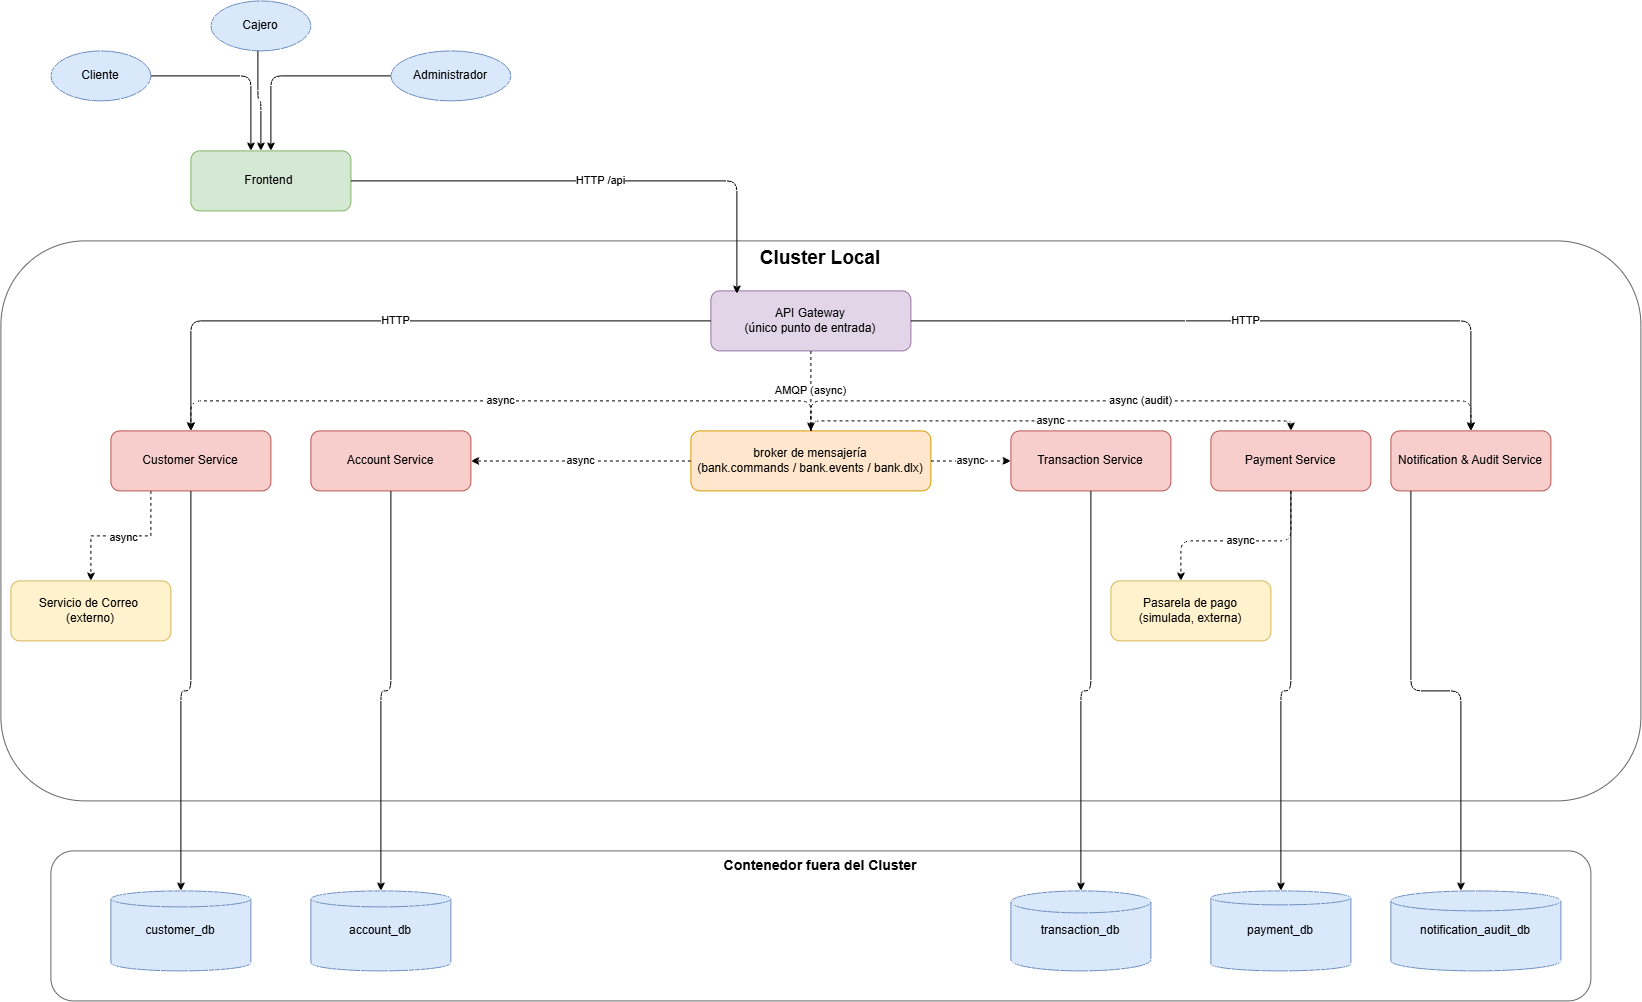

The diagram above was exported from draw.io. Its source (the exported page's mxGraphModel, read from the mxfile embedded in the PNG):
<mxGraphModel dx="1472" dy="752" grid="1" gridSize="10" guides="1" tooltips="1" connect="1" arrows="1" fold="1" page="1" pageScale="1" pageWidth="827" pageHeight="1169" math="0" shadow="0">
  <root>
    <mxCell id="0" />
    <mxCell id="1" parent="0" />
    <mxCell id="KQs5JO01ehu0NclXxnoV-4" parent="1" style="ellipse;whiteSpace=wrap;html=1;fillColor=#dae8fc;strokeColor=#6c8ebf;" value="Cliente" vertex="1">
      <mxGeometry height="50" width="100" x="670" y="70" as="geometry" />
    </mxCell>
    <mxCell id="KQs5JO01ehu0NclXxnoV-5" parent="1" style="ellipse;whiteSpace=wrap;html=1;fillColor=#dae8fc;strokeColor=#6c8ebf;" value="Cajero" vertex="1">
      <mxGeometry height="50" width="100" x="830" y="20" as="geometry" />
    </mxCell>
    <mxCell id="KQs5JO01ehu0NclXxnoV-6" parent="1" style="ellipse;whiteSpace=wrap;html=1;fillColor=#dae8fc;strokeColor=#6c8ebf;" value="Administrador" vertex="1">
      <mxGeometry height="50" width="120" x="1010" y="70" as="geometry" />
    </mxCell>
    <mxCell id="KQs5JO01ehu0NclXxnoV-7" parent="1" style="rounded=1;whiteSpace=wrap;html=1;fillColor=#d5e8d4;strokeColor=#82b366;" value="Frontend&amp;nbsp;" vertex="1">
      <mxGeometry height="60" width="160" x="810" y="170" as="geometry" />
    </mxCell>
    <mxCell id="KQs5JO01ehu0NclXxnoV-8" parent="1" style="rounded=1;whiteSpace=wrap;html=1;verticalAlign=top;fillColor=none;strokeColor=#666666;fontSize=14;fontStyle=1;" value="&lt;font style=&quot;font-size: 19px;&quot;&gt;Cluster Local&lt;/font&gt;" vertex="1">
      <mxGeometry height="560" width="1640" x="620" y="260" as="geometry" />
    </mxCell>
    <mxCell id="KQs5JO01ehu0NclXxnoV-9" parent="1" style="rounded=1;whiteSpace=wrap;html=1;fillColor=#e1d5e7;strokeColor=#9673a6;" value="API Gateway&lt;br&gt;(único punto de entrada)" vertex="1">
      <mxGeometry height="60" width="200" x="1330" y="310" as="geometry" />
    </mxCell>
    <mxCell id="KQs5JO01ehu0NclXxnoV-10" parent="1" style="rounded=1;whiteSpace=wrap;html=1;fillColor=#ffe6cc;strokeColor=#d79b00;" value="broker de mensajería&lt;br&gt;(bank.commands / bank.events / bank.dlx)" vertex="1">
      <mxGeometry height="60" width="240" x="1310" y="450" as="geometry" />
    </mxCell>
    <mxCell id="c6aGJN9VRmbLG4dCotpy-3" edge="1" parent="1" source="KQs5JO01ehu0NclXxnoV-11" style="edgeStyle=orthogonalEdgeStyle;rounded=0;orthogonalLoop=1;jettySize=auto;html=1;exitX=0.25;exitY=1;exitDx=0;exitDy=0;dashed=1;" target="c6aGJN9VRmbLG4dCotpy-1">
      <mxGeometry relative="1" as="geometry" />
    </mxCell>
    <mxCell id="c6aGJN9VRmbLG4dCotpy-4" connectable="0" parent="c6aGJN9VRmbLG4dCotpy-3" style="edgeLabel;html=1;align=center;verticalAlign=middle;resizable=0;points=[];" value="async" vertex="1">
      <mxGeometry relative="1" x="-0.0333" y="1" as="geometry">
        <mxPoint as="offset" />
      </mxGeometry>
    </mxCell>
    <mxCell id="KQs5JO01ehu0NclXxnoV-11" parent="1" style="rounded=1;whiteSpace=wrap;html=1;fillColor=#f8cecc;strokeColor=#b85450;" value="Customer Service" vertex="1">
      <mxGeometry height="60" width="160" x="730" y="450" as="geometry" />
    </mxCell>
    <mxCell id="KQs5JO01ehu0NclXxnoV-12" parent="1" style="rounded=1;whiteSpace=wrap;html=1;fillColor=#f8cecc;strokeColor=#b85450;" value="Account Service" vertex="1">
      <mxGeometry height="60" width="160" x="930" y="450" as="geometry" />
    </mxCell>
    <mxCell id="KQs5JO01ehu0NclXxnoV-13" parent="1" style="rounded=1;whiteSpace=wrap;html=1;fillColor=#f8cecc;strokeColor=#b85450;" value="Transaction Service" vertex="1">
      <mxGeometry height="60" width="160" x="1630" y="450" as="geometry" />
    </mxCell>
    <mxCell id="KQs5JO01ehu0NclXxnoV-14" parent="1" style="rounded=1;whiteSpace=wrap;html=1;fillColor=#f8cecc;strokeColor=#b85450;" value="Payment Service" vertex="1">
      <mxGeometry height="60" width="160" x="1830" y="450" as="geometry" />
    </mxCell>
    <mxCell id="KQs5JO01ehu0NclXxnoV-15" parent="1" style="rounded=1;whiteSpace=wrap;html=1;fillColor=#f8cecc;strokeColor=#b85450;" value="Notification &amp;amp; Audit Service" vertex="1">
      <mxGeometry height="60" width="160" x="2010" y="450" as="geometry" />
    </mxCell>
    <mxCell id="KQs5JO01ehu0NclXxnoV-16" parent="1" style="rounded=1;whiteSpace=wrap;html=1;verticalAlign=top;fillColor=none;strokeColor=#666666;fontSize=14;fontStyle=1;" value="Contenedor fuera del Cluster" vertex="1">
      <mxGeometry height="150" width="1540" x="670" y="870" as="geometry" />
    </mxCell>
    <mxCell id="KQs5JO01ehu0NclXxnoV-17" parent="1" style="shape=cylinder3;whiteSpace=wrap;html=1;fillColor=#dae8fc;strokeColor=#6c8ebf;size=8;" value="customer_db" vertex="1">
      <mxGeometry height="80" width="140" x="730" y="910" as="geometry" />
    </mxCell>
    <mxCell id="KQs5JO01ehu0NclXxnoV-18" parent="1" style="shape=cylinder3;whiteSpace=wrap;html=1;fillColor=#dae8fc;strokeColor=#6c8ebf;size=8;" value="account_db" vertex="1">
      <mxGeometry height="80" width="140" x="930" y="910" as="geometry" />
    </mxCell>
    <mxCell id="KQs5JO01ehu0NclXxnoV-19" parent="1" style="shape=cylinder3;whiteSpace=wrap;html=1;fillColor=#dae8fc;strokeColor=#6c8ebf;size=11;" value="transaction_db" vertex="1">
      <mxGeometry height="80" width="140" x="1630" y="910" as="geometry" />
    </mxCell>
    <mxCell id="KQs5JO01ehu0NclXxnoV-20" parent="1" style="shape=cylinder3;whiteSpace=wrap;html=1;fillColor=#dae8fc;strokeColor=#6c8ebf;size=7;" value="payment_db" vertex="1">
      <mxGeometry height="80" width="140" x="1830" y="910" as="geometry" />
    </mxCell>
    <mxCell id="KQs5JO01ehu0NclXxnoV-21" parent="1" style="shape=cylinder3;whiteSpace=wrap;html=1;fillColor=#dae8fc;strokeColor=#6c8ebf;size=10;" value="notification_audit_db" vertex="1">
      <mxGeometry height="80" width="170" x="2010" y="910" as="geometry" />
    </mxCell>
    <mxCell id="KQs5JO01ehu0NclXxnoV-23" parent="1" style="rounded=1;whiteSpace=wrap;html=1;fillColor=#fff2cc;strokeColor=#d6b656;" value="Pasarela de pago&#10;(simulada, externa)" vertex="1">
      <mxGeometry height="60" width="160" x="1730" y="600" as="geometry" />
    </mxCell>
    <mxCell id="KQs5JO01ehu0NclXxnoV-24" edge="1" parent="1" source="KQs5JO01ehu0NclXxnoV-4" style="edgeStyle=orthogonalEdgeStyle;html=1;" target="KQs5JO01ehu0NclXxnoV-7">
      <mxGeometry relative="1" as="geometry">
        <Array as="points">
          <mxPoint x="870" y="95" />
        </Array>
      </mxGeometry>
    </mxCell>
    <mxCell id="KQs5JO01ehu0NclXxnoV-25" edge="1" parent="1" source="KQs5JO01ehu0NclXxnoV-5" style="edgeStyle=orthogonalEdgeStyle;html=1;" target="KQs5JO01ehu0NclXxnoV-7">
      <mxGeometry relative="1" as="geometry">
        <Array as="points">
          <mxPoint x="877" y="120" />
          <mxPoint x="880" y="120" />
        </Array>
      </mxGeometry>
    </mxCell>
    <mxCell id="KQs5JO01ehu0NclXxnoV-26" edge="1" parent="1" source="KQs5JO01ehu0NclXxnoV-6" style="edgeStyle=orthogonalEdgeStyle;html=1;" target="KQs5JO01ehu0NclXxnoV-7">
      <mxGeometry relative="1" as="geometry" />
    </mxCell>
    <mxCell id="KQs5JO01ehu0NclXxnoV-27" edge="1" parent="1" source="KQs5JO01ehu0NclXxnoV-7" style="edgeStyle=orthogonalEdgeStyle;html=1;entryX=0.13;entryY=0.05;entryDx=0;entryDy=0;entryPerimeter=0;" target="KQs5JO01ehu0NclXxnoV-9" value="HTTP /api">
      <mxGeometry relative="1" as="geometry" />
    </mxCell>
    <mxCell id="KQs5JO01ehu0NclXxnoV-28" edge="1" parent="1" source="KQs5JO01ehu0NclXxnoV-9" style="edgeStyle=orthogonalEdgeStyle;html=1;" target="KQs5JO01ehu0NclXxnoV-11" value="HTTP">
      <mxGeometry relative="1" as="geometry" />
    </mxCell>
    <mxCell id="KQs5JO01ehu0NclXxnoV-29" edge="1" parent="1" source="KQs5JO01ehu0NclXxnoV-9" style="edgeStyle=orthogonalEdgeStyle;html=1;" target="KQs5JO01ehu0NclXxnoV-15" value="HTTP">
      <mxGeometry relative="1" as="geometry" />
    </mxCell>
    <mxCell id="KQs5JO01ehu0NclXxnoV-30" edge="1" parent="1" source="KQs5JO01ehu0NclXxnoV-9" style="edgeStyle=orthogonalEdgeStyle;html=1;dashed=1;" target="KQs5JO01ehu0NclXxnoV-10" value="AMQP (async)">
      <mxGeometry relative="1" as="geometry" />
    </mxCell>
    <mxCell id="KQs5JO01ehu0NclXxnoV-31" edge="1" parent="1" source="KQs5JO01ehu0NclXxnoV-10" style="edgeStyle=orthogonalEdgeStyle;html=1;dashed=1;" target="KQs5JO01ehu0NclXxnoV-12" value="async">
      <mxGeometry relative="1" as="geometry" />
    </mxCell>
    <mxCell id="KQs5JO01ehu0NclXxnoV-32" edge="1" parent="1" source="KQs5JO01ehu0NclXxnoV-10" style="edgeStyle=orthogonalEdgeStyle;html=1;dashed=1;" target="KQs5JO01ehu0NclXxnoV-13" value="async">
      <mxGeometry relative="1" as="geometry" />
    </mxCell>
    <mxCell id="KQs5JO01ehu0NclXxnoV-33" edge="1" parent="1" source="KQs5JO01ehu0NclXxnoV-10" style="edgeStyle=orthogonalEdgeStyle;html=1;dashed=1;" target="KQs5JO01ehu0NclXxnoV-14" value="async">
      <mxGeometry relative="1" as="geometry">
        <Array as="points">
          <mxPoint x="1430" y="440" />
          <mxPoint x="1910" y="440" />
        </Array>
      </mxGeometry>
    </mxCell>
    <mxCell id="KQs5JO01ehu0NclXxnoV-34" edge="1" parent="1" source="KQs5JO01ehu0NclXxnoV-10" style="edgeStyle=orthogonalEdgeStyle;html=1;dashed=1;" target="KQs5JO01ehu0NclXxnoV-11" value="async">
      <mxGeometry relative="1" as="geometry">
        <Array as="points">
          <mxPoint x="1430" y="420" />
          <mxPoint x="810" y="420" />
        </Array>
      </mxGeometry>
    </mxCell>
    <mxCell id="KQs5JO01ehu0NclXxnoV-35" edge="1" parent="1" source="KQs5JO01ehu0NclXxnoV-10" style="edgeStyle=orthogonalEdgeStyle;html=1;dashed=1;" target="KQs5JO01ehu0NclXxnoV-15" value="async (audit)">
      <mxGeometry relative="1" as="geometry">
        <Array as="points">
          <mxPoint x="1430" y="420" />
          <mxPoint x="2090" y="420" />
        </Array>
      </mxGeometry>
    </mxCell>
    <mxCell id="KQs5JO01ehu0NclXxnoV-36" edge="1" parent="1" source="KQs5JO01ehu0NclXxnoV-11" style="edgeStyle=orthogonalEdgeStyle;html=1;" target="KQs5JO01ehu0NclXxnoV-17">
      <mxGeometry relative="1" as="geometry" />
    </mxCell>
    <mxCell id="KQs5JO01ehu0NclXxnoV-37" edge="1" parent="1" source="KQs5JO01ehu0NclXxnoV-12" style="edgeStyle=orthogonalEdgeStyle;html=1;" target="KQs5JO01ehu0NclXxnoV-18">
      <mxGeometry relative="1" as="geometry" />
    </mxCell>
    <mxCell id="KQs5JO01ehu0NclXxnoV-38" edge="1" parent="1" source="KQs5JO01ehu0NclXxnoV-13" style="edgeStyle=orthogonalEdgeStyle;html=1;" target="KQs5JO01ehu0NclXxnoV-19">
      <mxGeometry relative="1" as="geometry" />
    </mxCell>
    <mxCell id="KQs5JO01ehu0NclXxnoV-39" edge="1" parent="1" source="KQs5JO01ehu0NclXxnoV-14" style="edgeStyle=orthogonalEdgeStyle;html=1;" target="KQs5JO01ehu0NclXxnoV-20">
      <mxGeometry relative="1" as="geometry" />
    </mxCell>
    <mxCell id="KQs5JO01ehu0NclXxnoV-40" edge="1" parent="1" source="KQs5JO01ehu0NclXxnoV-15" style="edgeStyle=orthogonalEdgeStyle;html=1;" target="KQs5JO01ehu0NclXxnoV-21">
      <mxGeometry relative="1" as="geometry">
        <Array as="points">
          <mxPoint x="2030" y="710" />
          <mxPoint x="2080" y="710" />
        </Array>
      </mxGeometry>
    </mxCell>
    <mxCell id="KQs5JO01ehu0NclXxnoV-42" edge="1" parent="1" source="KQs5JO01ehu0NclXxnoV-14" style="edgeStyle=orthogonalEdgeStyle;html=1;dashed=1;" target="KQs5JO01ehu0NclXxnoV-23" value="async">
      <mxGeometry relative="1" as="geometry">
        <Array as="points">
          <mxPoint x="1910" y="560" />
          <mxPoint x="1800" y="560" />
        </Array>
      </mxGeometry>
    </mxCell>
    <mxCell id="c6aGJN9VRmbLG4dCotpy-1" parent="1" style="rounded=1;whiteSpace=wrap;html=1;fillColor=#fff2cc;strokeColor=#d6b656;" value="Servicio de Correo&amp;nbsp;&lt;div&gt;(externo)&lt;/div&gt;" vertex="1">
      <mxGeometry height="60" width="160" x="630" y="600" as="geometry" />
    </mxCell>
  </root>
</mxGraphModel>